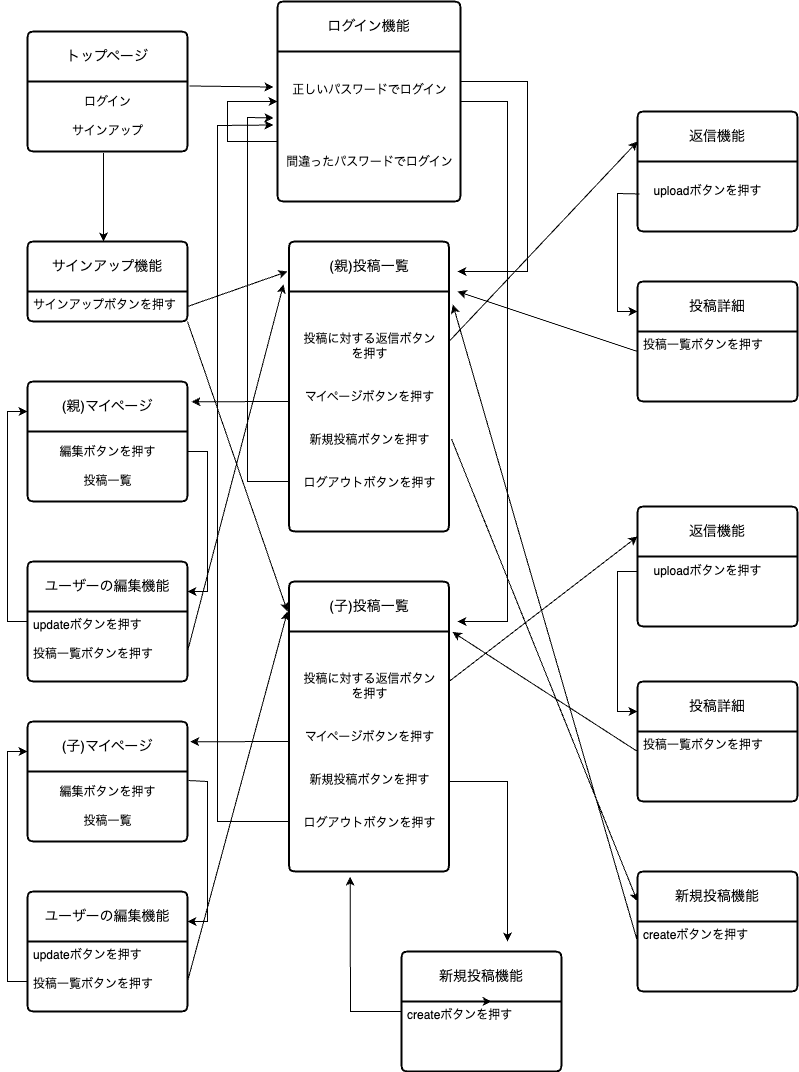

The diagram above was exported from draw.io. Its source (the exported page's mxGraphModel, read from the mxfile embedded in the PNG):
<mxGraphModel dx="1004" dy="617" grid="1" gridSize="10" guides="1" tooltips="1" connect="1" arrows="1" fold="1" page="1" pageScale="1" pageWidth="827" pageHeight="1169" math="0" shadow="0">
  <root>
    <mxCell id="0" />
    <mxCell id="1" parent="0" />
    <mxCell id="PRK9ZazOZxhSPjCaCZWU-2" value="トップページ" style="swimlane;childLayout=stackLayout;horizontal=1;startSize=50;horizontalStack=0;rounded=1;fontSize=14;fontStyle=0;strokeWidth=2;resizeParent=0;resizeLast=1;shadow=0;dashed=0;align=center;arcSize=4;whiteSpace=wrap;html=1;" vertex="1" parent="1">
      <mxGeometry x="40" y="50" width="160" height="120" as="geometry" />
    </mxCell>
    <mxCell id="PRK9ZazOZxhSPjCaCZWU-4" value="ログイン&lt;br&gt;&lt;br&gt;サインアップ" style="text;html=1;align=center;verticalAlign=middle;resizable=0;points=[];autosize=1;strokeColor=none;fillColor=none;" vertex="1" parent="PRK9ZazOZxhSPjCaCZWU-2">
      <mxGeometry y="50" width="160" height="70" as="geometry" />
    </mxCell>
    <mxCell id="PRK9ZazOZxhSPjCaCZWU-5" value="(親)投稿一覧" style="swimlane;childLayout=stackLayout;horizontal=1;startSize=50;horizontalStack=0;rounded=1;fontSize=14;fontStyle=0;strokeWidth=2;resizeParent=0;resizeLast=1;shadow=0;dashed=0;align=center;arcSize=4;whiteSpace=wrap;html=1;" vertex="1" parent="1">
      <mxGeometry x="301.5" y="260" width="160" height="290" as="geometry" />
    </mxCell>
    <mxCell id="PRK9ZazOZxhSPjCaCZWU-29" value="" style="endArrow=classic;html=1;rounded=0;entryX=-0.022;entryY=0.443;entryDx=0;entryDy=0;entryPerimeter=0;" edge="1" parent="PRK9ZazOZxhSPjCaCZWU-5" target="PRK9ZazOZxhSPjCaCZWU-11">
      <mxGeometry width="50" height="50" relative="1" as="geometry">
        <mxPoint y="240" as="sourcePoint" />
        <mxPoint x="-41.5" y="-30" as="targetPoint" />
        <Array as="points">
          <mxPoint x="-41.5" y="240" />
          <mxPoint x="-41.5" y="-124" />
        </Array>
      </mxGeometry>
    </mxCell>
    <mxCell id="PRK9ZazOZxhSPjCaCZWU-61" value="" style="endArrow=classic;html=1;rounded=0;entryX=1.025;entryY=0.169;entryDx=0;entryDy=0;entryPerimeter=0;" edge="1" parent="PRK9ZazOZxhSPjCaCZWU-5" target="PRK9ZazOZxhSPjCaCZWU-48">
      <mxGeometry width="50" height="50" relative="1" as="geometry">
        <mxPoint y="160" as="sourcePoint" />
        <mxPoint x="40" y="120" as="targetPoint" />
      </mxGeometry>
    </mxCell>
    <mxCell id="PRK9ZazOZxhSPjCaCZWU-20" value="投稿に対する返信ボタン&lt;br&gt;を押す&lt;br&gt;&lt;br&gt;&lt;br&gt;マイページボタンを押す&lt;br&gt;&lt;br&gt;&lt;br&gt;新規投稿ボタンを押す&lt;br&gt;&lt;br&gt;&lt;br&gt;ログアウトボタンを押す" style="text;html=1;align=center;verticalAlign=middle;resizable=0;points=[];autosize=1;strokeColor=none;fillColor=none;" vertex="1" parent="PRK9ZazOZxhSPjCaCZWU-5">
      <mxGeometry y="50" width="160" height="240" as="geometry" />
    </mxCell>
    <mxCell id="PRK9ZazOZxhSPjCaCZWU-7" value="サインアップ機能" style="swimlane;childLayout=stackLayout;horizontal=1;startSize=50;horizontalStack=0;rounded=1;fontSize=14;fontStyle=0;strokeWidth=2;resizeParent=0;resizeLast=1;shadow=0;dashed=0;align=center;arcSize=4;whiteSpace=wrap;html=1;" vertex="1" parent="1">
      <mxGeometry x="40" y="260" width="160" height="80" as="geometry" />
    </mxCell>
    <mxCell id="PRK9ZazOZxhSPjCaCZWU-8" value="サインアップボタンを押す" style="align=left;strokeColor=none;fillColor=none;spacingLeft=4;fontSize=12;verticalAlign=top;resizable=0;rotatable=0;part=1;html=1;" vertex="1" parent="PRK9ZazOZxhSPjCaCZWU-7">
      <mxGeometry y="50" width="160" height="30" as="geometry" />
    </mxCell>
    <mxCell id="PRK9ZazOZxhSPjCaCZWU-9" value="ログイン機能" style="swimlane;childLayout=stackLayout;horizontal=1;startSize=50;horizontalStack=0;rounded=1;fontSize=14;fontStyle=0;strokeWidth=2;resizeParent=0;resizeLast=1;shadow=0;dashed=0;align=center;arcSize=4;whiteSpace=wrap;html=1;" vertex="1" parent="1">
      <mxGeometry x="290" y="20" width="183" height="200" as="geometry" />
    </mxCell>
    <mxCell id="PRK9ZazOZxhSPjCaCZWU-11" value="正しいパスワードでログイン&lt;br&gt;&lt;br&gt;&lt;br&gt;&lt;br&gt;&lt;br&gt;間違ったパスワードでログイン" style="text;html=1;align=center;verticalAlign=middle;resizable=0;points=[];autosize=1;strokeColor=none;fillColor=none;" vertex="1" parent="PRK9ZazOZxhSPjCaCZWU-9">
      <mxGeometry y="50" width="183" height="150" as="geometry" />
    </mxCell>
    <mxCell id="PRK9ZazOZxhSPjCaCZWU-15" value="" style="endArrow=classic;html=1;rounded=0;exitX=0;exitY=0.6;exitDx=0;exitDy=0;exitPerimeter=0;entryX=0;entryY=0.5;entryDx=0;entryDy=0;" edge="1" parent="PRK9ZazOZxhSPjCaCZWU-9" source="PRK9ZazOZxhSPjCaCZWU-11" target="PRK9ZazOZxhSPjCaCZWU-9">
      <mxGeometry width="50" height="50" relative="1" as="geometry">
        <mxPoint x="60" y="200" as="sourcePoint" />
        <mxPoint x="-20" y="110" as="targetPoint" />
        <Array as="points">
          <mxPoint x="-50" y="140" />
          <mxPoint x="-50" y="100" />
        </Array>
      </mxGeometry>
    </mxCell>
    <mxCell id="PRK9ZazOZxhSPjCaCZWU-14" value="" style="endArrow=classic;html=1;rounded=0;entryX=-0.022;entryY=0.237;entryDx=0;entryDy=0;entryPerimeter=0;exitX=1.013;exitY=0.064;exitDx=0;exitDy=0;exitPerimeter=0;" edge="1" parent="1" source="PRK9ZazOZxhSPjCaCZWU-4" target="PRK9ZazOZxhSPjCaCZWU-11">
      <mxGeometry width="50" height="50" relative="1" as="geometry">
        <mxPoint x="205" y="113" as="sourcePoint" />
        <mxPoint x="250" y="40" as="targetPoint" />
        <Array as="points" />
      </mxGeometry>
    </mxCell>
    <mxCell id="PRK9ZazOZxhSPjCaCZWU-17" value="" style="endArrow=classic;html=1;rounded=0;exitX=0.475;exitY=1.021;exitDx=0;exitDy=0;exitPerimeter=0;" edge="1" parent="1" source="PRK9ZazOZxhSPjCaCZWU-4">
      <mxGeometry width="50" height="50" relative="1" as="geometry">
        <mxPoint x="350" y="200" as="sourcePoint" />
        <mxPoint x="116" y="260" as="targetPoint" />
      </mxGeometry>
    </mxCell>
    <mxCell id="PRK9ZazOZxhSPjCaCZWU-21" value="(子)投稿一覧" style="swimlane;childLayout=stackLayout;horizontal=1;startSize=50;horizontalStack=0;rounded=1;fontSize=14;fontStyle=0;strokeWidth=2;resizeParent=0;resizeLast=1;shadow=0;dashed=0;align=center;arcSize=4;whiteSpace=wrap;html=1;" vertex="1" parent="1">
      <mxGeometry x="301.5" y="600" width="160" height="290" as="geometry" />
    </mxCell>
    <mxCell id="PRK9ZazOZxhSPjCaCZWU-68" value="" style="endArrow=classic;html=1;rounded=0;entryX=1.017;entryY=0.169;entryDx=0;entryDy=0;entryPerimeter=0;" edge="1" parent="PRK9ZazOZxhSPjCaCZWU-21" target="PRK9ZazOZxhSPjCaCZWU-63">
      <mxGeometry width="50" height="50" relative="1" as="geometry">
        <mxPoint y="160" as="sourcePoint" />
        <mxPoint x="-91.5" y="160" as="targetPoint" />
      </mxGeometry>
    </mxCell>
    <mxCell id="PRK9ZazOZxhSPjCaCZWU-22" value="投稿に対する返信ボタン&lt;br&gt;を押す&lt;br&gt;&lt;br&gt;&lt;br&gt;マイページボタンを押す&lt;br&gt;&lt;br&gt;&lt;br&gt;新規投稿ボタンを押す&lt;br&gt;&lt;br&gt;&lt;br&gt;ログアウトボタンを押す" style="text;html=1;align=center;verticalAlign=middle;resizable=0;points=[];autosize=1;strokeColor=none;fillColor=none;" vertex="1" parent="PRK9ZazOZxhSPjCaCZWU-21">
      <mxGeometry y="50" width="160" height="240" as="geometry" />
    </mxCell>
    <mxCell id="PRK9ZazOZxhSPjCaCZWU-30" value="" style="endArrow=classic;html=1;rounded=0;entryX=-0.022;entryY=0.49;entryDx=0;entryDy=0;entryPerimeter=0;" edge="1" parent="PRK9ZazOZxhSPjCaCZWU-21" target="PRK9ZazOZxhSPjCaCZWU-11">
      <mxGeometry width="50" height="50" relative="1" as="geometry">
        <mxPoint y="240" as="sourcePoint" />
        <mxPoint x="-71.5" y="-430" as="targetPoint" />
        <Array as="points">
          <mxPoint x="-71.5" y="240" />
          <mxPoint x="-71.5" y="-456" />
        </Array>
      </mxGeometry>
    </mxCell>
    <mxCell id="PRK9ZazOZxhSPjCaCZWU-25" value="" style="endArrow=classic;html=1;rounded=0;" edge="1" parent="1">
      <mxGeometry width="50" height="50" relative="1" as="geometry">
        <mxPoint x="473" y="100" as="sourcePoint" />
        <mxPoint x="470" y="290" as="targetPoint" />
        <Array as="points">
          <mxPoint x="540" y="100" />
          <mxPoint x="540" y="290" />
        </Array>
      </mxGeometry>
    </mxCell>
    <mxCell id="PRK9ZazOZxhSPjCaCZWU-26" value="" style="endArrow=classic;html=1;rounded=0;" edge="1" parent="1">
      <mxGeometry width="50" height="50" relative="1" as="geometry">
        <mxPoint x="473" y="120" as="sourcePoint" />
        <mxPoint x="470" y="640" as="targetPoint" />
        <Array as="points">
          <mxPoint x="520" y="120" />
          <mxPoint x="520" y="640" />
        </Array>
      </mxGeometry>
    </mxCell>
    <mxCell id="PRK9ZazOZxhSPjCaCZWU-27" value="" style="endArrow=classic;html=1;rounded=0;" edge="1" parent="1">
      <mxGeometry width="50" height="50" relative="1" as="geometry">
        <mxPoint x="200" y="325" as="sourcePoint" />
        <mxPoint x="300" y="290" as="targetPoint" />
      </mxGeometry>
    </mxCell>
    <mxCell id="PRK9ZazOZxhSPjCaCZWU-28" value="" style="endArrow=classic;html=1;rounded=0;" edge="1" parent="1">
      <mxGeometry width="50" height="50" relative="1" as="geometry">
        <mxPoint x="200" y="340" as="sourcePoint" />
        <mxPoint x="300" y="630" as="targetPoint" />
      </mxGeometry>
    </mxCell>
    <mxCell id="PRK9ZazOZxhSPjCaCZWU-31" value="返信機能" style="swimlane;childLayout=stackLayout;horizontal=1;startSize=50;horizontalStack=0;rounded=1;fontSize=14;fontStyle=0;strokeWidth=2;resizeParent=0;resizeLast=1;shadow=0;dashed=0;align=center;arcSize=4;whiteSpace=wrap;html=1;" vertex="1" parent="1">
      <mxGeometry x="650" y="130" width="160" height="120" as="geometry" />
    </mxCell>
    <mxCell id="PRK9ZazOZxhSPjCaCZWU-33" value="投稿詳細" style="swimlane;childLayout=stackLayout;horizontal=1;startSize=50;horizontalStack=0;rounded=1;fontSize=14;fontStyle=0;strokeWidth=2;resizeParent=0;resizeLast=1;shadow=0;dashed=0;align=center;arcSize=4;whiteSpace=wrap;html=1;" vertex="1" parent="1">
      <mxGeometry x="650" y="300" width="160" height="120" as="geometry" />
    </mxCell>
    <mxCell id="PRK9ZazOZxhSPjCaCZWU-39" value="" style="endArrow=classic;html=1;rounded=0;" edge="1" parent="PRK9ZazOZxhSPjCaCZWU-33">
      <mxGeometry width="50" height="50" relative="1" as="geometry">
        <mxPoint y="70" as="sourcePoint" />
        <mxPoint x="-180" y="10" as="targetPoint" />
      </mxGeometry>
    </mxCell>
    <mxCell id="PRK9ZazOZxhSPjCaCZWU-34" value="投稿一覧ボタンを押す" style="align=left;strokeColor=none;fillColor=none;spacingLeft=4;fontSize=12;verticalAlign=top;resizable=0;rotatable=0;part=1;html=1;" vertex="1" parent="PRK9ZazOZxhSPjCaCZWU-33">
      <mxGeometry y="50" width="160" height="70" as="geometry" />
    </mxCell>
    <mxCell id="PRK9ZazOZxhSPjCaCZWU-35" value="uploadボタンを押す" style="text;html=1;align=center;verticalAlign=middle;resizable=0;points=[];autosize=1;strokeColor=none;fillColor=none;" vertex="1" parent="1">
      <mxGeometry x="655" y="195" width="130" height="30" as="geometry" />
    </mxCell>
    <mxCell id="PRK9ZazOZxhSPjCaCZWU-36" value="" style="endArrow=classic;html=1;rounded=0;entryX=0;entryY=0.25;entryDx=0;entryDy=0;" edge="1" parent="1" target="PRK9ZazOZxhSPjCaCZWU-31">
      <mxGeometry width="50" height="50" relative="1" as="geometry">
        <mxPoint x="461.5" y="360" as="sourcePoint" />
        <mxPoint x="511.5" y="310" as="targetPoint" />
      </mxGeometry>
    </mxCell>
    <mxCell id="PRK9ZazOZxhSPjCaCZWU-38" value="" style="endArrow=classic;html=1;rounded=0;entryX=0;entryY=0.25;entryDx=0;entryDy=0;exitX=-0.023;exitY=0.583;exitDx=0;exitDy=0;exitPerimeter=0;" edge="1" parent="1" source="PRK9ZazOZxhSPjCaCZWU-35" target="PRK9ZazOZxhSPjCaCZWU-33">
      <mxGeometry width="50" height="50" relative="1" as="geometry">
        <mxPoint x="640" y="215" as="sourcePoint" />
        <mxPoint x="690" y="165" as="targetPoint" />
        <Array as="points">
          <mxPoint x="630" y="212" />
          <mxPoint x="630" y="330" />
        </Array>
      </mxGeometry>
    </mxCell>
    <mxCell id="PRK9ZazOZxhSPjCaCZWU-40" value="返信機能" style="swimlane;childLayout=stackLayout;horizontal=1;startSize=50;horizontalStack=0;rounded=1;fontSize=14;fontStyle=0;strokeWidth=2;resizeParent=0;resizeLast=1;shadow=0;dashed=0;align=center;arcSize=4;whiteSpace=wrap;html=1;" vertex="1" parent="1">
      <mxGeometry x="650" y="525" width="160" height="120" as="geometry" />
    </mxCell>
    <mxCell id="PRK9ZazOZxhSPjCaCZWU-41" value="投稿詳細" style="swimlane;childLayout=stackLayout;horizontal=1;startSize=50;horizontalStack=0;rounded=1;fontSize=14;fontStyle=0;strokeWidth=2;resizeParent=0;resizeLast=1;shadow=0;dashed=0;align=center;arcSize=4;whiteSpace=wrap;html=1;" vertex="1" parent="1">
      <mxGeometry x="650" y="700" width="160" height="120" as="geometry" />
    </mxCell>
    <mxCell id="PRK9ZazOZxhSPjCaCZWU-42" value="" style="endArrow=classic;html=1;rounded=0;entryX=1.022;entryY=0.002;entryDx=0;entryDy=0;entryPerimeter=0;" edge="1" parent="PRK9ZazOZxhSPjCaCZWU-41" target="PRK9ZazOZxhSPjCaCZWU-22">
      <mxGeometry width="50" height="50" relative="1" as="geometry">
        <mxPoint y="70" as="sourcePoint" />
        <mxPoint x="-180" y="10" as="targetPoint" />
      </mxGeometry>
    </mxCell>
    <mxCell id="PRK9ZazOZxhSPjCaCZWU-43" value="投稿一覧ボタンを押す" style="align=left;strokeColor=none;fillColor=none;spacingLeft=4;fontSize=12;verticalAlign=top;resizable=0;rotatable=0;part=1;html=1;" vertex="1" parent="PRK9ZazOZxhSPjCaCZWU-41">
      <mxGeometry y="50" width="160" height="70" as="geometry" />
    </mxCell>
    <mxCell id="PRK9ZazOZxhSPjCaCZWU-45" value="uploadボタンを押す" style="text;html=1;align=center;verticalAlign=middle;resizable=0;points=[];autosize=1;strokeColor=none;fillColor=none;" vertex="1" parent="1">
      <mxGeometry x="655" y="575" width="130" height="30" as="geometry" />
    </mxCell>
    <mxCell id="PRK9ZazOZxhSPjCaCZWU-46" value="" style="endArrow=classic;html=1;rounded=0;entryX=0;entryY=0.25;entryDx=0;entryDy=0;" edge="1" parent="1" target="PRK9ZazOZxhSPjCaCZWU-41">
      <mxGeometry width="50" height="50" relative="1" as="geometry">
        <mxPoint x="650" y="590" as="sourcePoint" />
        <mxPoint x="700" y="540" as="targetPoint" />
        <Array as="points">
          <mxPoint x="630" y="590" />
          <mxPoint x="630" y="730" />
        </Array>
      </mxGeometry>
    </mxCell>
    <mxCell id="PRK9ZazOZxhSPjCaCZWU-47" value="" style="endArrow=classic;html=1;rounded=0;entryX=0;entryY=0.25;entryDx=0;entryDy=0;" edge="1" parent="1" target="PRK9ZazOZxhSPjCaCZWU-40">
      <mxGeometry width="50" height="50" relative="1" as="geometry">
        <mxPoint x="461.5" y="700" as="sourcePoint" />
        <mxPoint x="511.5" y="650" as="targetPoint" />
      </mxGeometry>
    </mxCell>
    <mxCell id="PRK9ZazOZxhSPjCaCZWU-48" value="(親)マイページ" style="swimlane;childLayout=stackLayout;horizontal=1;startSize=50;horizontalStack=0;rounded=1;fontSize=14;fontStyle=0;strokeWidth=2;resizeParent=0;resizeLast=1;shadow=0;dashed=0;align=center;arcSize=4;whiteSpace=wrap;html=1;" vertex="1" parent="1">
      <mxGeometry x="40" y="400" width="160" height="120" as="geometry" />
    </mxCell>
    <mxCell id="PRK9ZazOZxhSPjCaCZWU-50" value="編集ボタンを押す&lt;br&gt;&lt;br&gt;投稿一覧" style="text;html=1;align=center;verticalAlign=middle;resizable=0;points=[];autosize=1;strokeColor=none;fillColor=none;" vertex="1" parent="PRK9ZazOZxhSPjCaCZWU-48">
      <mxGeometry y="50" width="160" height="70" as="geometry" />
    </mxCell>
    <mxCell id="PRK9ZazOZxhSPjCaCZWU-51" value="ユーザーの編集機能" style="swimlane;childLayout=stackLayout;horizontal=1;startSize=50;horizontalStack=0;rounded=1;fontSize=14;fontStyle=0;strokeWidth=2;resizeParent=0;resizeLast=1;shadow=0;dashed=0;align=center;arcSize=4;whiteSpace=wrap;html=1;" vertex="1" parent="1">
      <mxGeometry x="40" y="580" width="160" height="120" as="geometry" />
    </mxCell>
    <mxCell id="PRK9ZazOZxhSPjCaCZWU-52" value="updateボタンを押す&lt;br&gt;&lt;br&gt;投稿一覧ボタンを押す" style="align=left;strokeColor=none;fillColor=none;spacingLeft=4;fontSize=12;verticalAlign=top;resizable=0;rotatable=0;part=1;html=1;" vertex="1" parent="PRK9ZazOZxhSPjCaCZWU-51">
      <mxGeometry y="50" width="160" height="70" as="geometry" />
    </mxCell>
    <mxCell id="PRK9ZazOZxhSPjCaCZWU-55" value="" style="endArrow=classic;html=1;rounded=0;entryX=0;entryY=0.25;entryDx=0;entryDy=0;" edge="1" parent="1" target="PRK9ZazOZxhSPjCaCZWU-48">
      <mxGeometry width="50" height="50" relative="1" as="geometry">
        <mxPoint x="40" y="640" as="sourcePoint" />
        <mxPoint x="90" y="595" as="targetPoint" />
        <Array as="points">
          <mxPoint x="20" y="640" />
          <mxPoint x="20" y="430" />
        </Array>
      </mxGeometry>
    </mxCell>
    <mxCell id="PRK9ZazOZxhSPjCaCZWU-59" value="" style="endArrow=classic;html=1;rounded=0;entryX=1;entryY=0.25;entryDx=0;entryDy=0;" edge="1" parent="1" target="PRK9ZazOZxhSPjCaCZWU-51">
      <mxGeometry width="50" height="50" relative="1" as="geometry">
        <mxPoint x="200" y="470" as="sourcePoint" />
        <mxPoint x="250" y="420" as="targetPoint" />
        <Array as="points">
          <mxPoint x="220" y="470" />
          <mxPoint x="220" y="610" />
        </Array>
      </mxGeometry>
    </mxCell>
    <mxCell id="PRK9ZazOZxhSPjCaCZWU-62" value="" style="endArrow=classic;html=1;rounded=0;entryX=-0.034;entryY=0.148;entryDx=0;entryDy=0;entryPerimeter=0;" edge="1" parent="1" target="PRK9ZazOZxhSPjCaCZWU-5">
      <mxGeometry width="50" height="50" relative="1" as="geometry">
        <mxPoint x="200" y="670" as="sourcePoint" />
        <mxPoint x="250" y="620" as="targetPoint" />
      </mxGeometry>
    </mxCell>
    <mxCell id="PRK9ZazOZxhSPjCaCZWU-63" value="(子)マイページ" style="swimlane;childLayout=stackLayout;horizontal=1;startSize=50;horizontalStack=0;rounded=1;fontSize=14;fontStyle=0;strokeWidth=2;resizeParent=0;resizeLast=1;shadow=0;dashed=0;align=center;arcSize=4;whiteSpace=wrap;html=1;" vertex="1" parent="1">
      <mxGeometry x="40" y="740" width="160" height="120" as="geometry" />
    </mxCell>
    <mxCell id="PRK9ZazOZxhSPjCaCZWU-64" value="編集ボタンを押す&lt;br&gt;&lt;br&gt;投稿一覧" style="text;html=1;align=center;verticalAlign=middle;resizable=0;points=[];autosize=1;strokeColor=none;fillColor=none;" vertex="1" parent="PRK9ZazOZxhSPjCaCZWU-63">
      <mxGeometry y="50" width="160" height="70" as="geometry" />
    </mxCell>
    <mxCell id="PRK9ZazOZxhSPjCaCZWU-65" value="ユーザーの編集機能" style="swimlane;childLayout=stackLayout;horizontal=1;startSize=50;horizontalStack=0;rounded=1;fontSize=14;fontStyle=0;strokeWidth=2;resizeParent=0;resizeLast=1;shadow=0;dashed=0;align=center;arcSize=4;whiteSpace=wrap;html=1;" vertex="1" parent="1">
      <mxGeometry x="40" y="910" width="160" height="120" as="geometry" />
    </mxCell>
    <mxCell id="PRK9ZazOZxhSPjCaCZWU-70" value="" style="endArrow=classic;html=1;rounded=0;entryX=0;entryY=0.25;entryDx=0;entryDy=0;" edge="1" parent="PRK9ZazOZxhSPjCaCZWU-65" target="PRK9ZazOZxhSPjCaCZWU-63">
      <mxGeometry width="50" height="50" relative="1" as="geometry">
        <mxPoint y="90" as="sourcePoint" />
        <mxPoint x="50" y="40" as="targetPoint" />
        <Array as="points">
          <mxPoint x="-20" y="90" />
          <mxPoint x="-20" y="-140" />
        </Array>
      </mxGeometry>
    </mxCell>
    <mxCell id="PRK9ZazOZxhSPjCaCZWU-66" value="updateボタンを押す&lt;br&gt;&lt;br&gt;投稿一覧ボタンを押す" style="align=left;strokeColor=none;fillColor=none;spacingLeft=4;fontSize=12;verticalAlign=top;resizable=0;rotatable=0;part=1;html=1;" vertex="1" parent="PRK9ZazOZxhSPjCaCZWU-65">
      <mxGeometry y="50" width="160" height="70" as="geometry" />
    </mxCell>
    <mxCell id="PRK9ZazOZxhSPjCaCZWU-69" value="" style="endArrow=classic;html=1;rounded=0;entryX=1;entryY=0.25;entryDx=0;entryDy=0;exitX=1.008;exitY=0.129;exitDx=0;exitDy=0;exitPerimeter=0;" edge="1" parent="1" source="PRK9ZazOZxhSPjCaCZWU-64" target="PRK9ZazOZxhSPjCaCZWU-65">
      <mxGeometry width="50" height="50" relative="1" as="geometry">
        <mxPoint x="240" y="800" as="sourcePoint" />
        <mxPoint x="250" y="760" as="targetPoint" />
        <Array as="points">
          <mxPoint x="220" y="800" />
          <mxPoint x="220" y="940" />
        </Array>
      </mxGeometry>
    </mxCell>
    <mxCell id="PRK9ZazOZxhSPjCaCZWU-72" value="" style="endArrow=classic;html=1;rounded=0;" edge="1" parent="1">
      <mxGeometry width="50" height="50" relative="1" as="geometry">
        <mxPoint x="200" y="1000" as="sourcePoint" />
        <mxPoint x="300" y="630" as="targetPoint" />
      </mxGeometry>
    </mxCell>
    <mxCell id="PRK9ZazOZxhSPjCaCZWU-73" value="新規投稿機能" style="swimlane;childLayout=stackLayout;horizontal=1;startSize=50;horizontalStack=0;rounded=1;fontSize=14;fontStyle=0;strokeWidth=2;resizeParent=0;resizeLast=1;shadow=0;dashed=0;align=center;arcSize=4;whiteSpace=wrap;html=1;" vertex="1" parent="1">
      <mxGeometry x="650" y="890" width="160" height="120" as="geometry" />
    </mxCell>
    <mxCell id="PRK9ZazOZxhSPjCaCZWU-76" value="" style="endArrow=classic;html=1;rounded=0;entryX=1.024;entryY=0.054;entryDx=0;entryDy=0;entryPerimeter=0;" edge="1" parent="PRK9ZazOZxhSPjCaCZWU-73" target="PRK9ZazOZxhSPjCaCZWU-20">
      <mxGeometry width="50" height="50" relative="1" as="geometry">
        <mxPoint y="70" as="sourcePoint" />
        <mxPoint x="-110" y="-300" as="targetPoint" />
      </mxGeometry>
    </mxCell>
    <mxCell id="PRK9ZazOZxhSPjCaCZWU-74" value="createボタンを押す" style="align=left;strokeColor=none;fillColor=none;spacingLeft=4;fontSize=12;verticalAlign=top;resizable=0;rotatable=0;part=1;html=1;" vertex="1" parent="PRK9ZazOZxhSPjCaCZWU-73">
      <mxGeometry y="50" width="160" height="70" as="geometry" />
    </mxCell>
    <mxCell id="PRK9ZazOZxhSPjCaCZWU-75" value="" style="endArrow=classic;html=1;rounded=0;entryX=0;entryY=0.25;entryDx=0;entryDy=0;exitX=1.016;exitY=0.615;exitDx=0;exitDy=0;exitPerimeter=0;" edge="1" parent="1" source="PRK9ZazOZxhSPjCaCZWU-20" target="PRK9ZazOZxhSPjCaCZWU-73">
      <mxGeometry width="50" height="50" relative="1" as="geometry">
        <mxPoint x="570" y="480" as="sourcePoint" />
        <mxPoint x="610" y="840" as="targetPoint" />
      </mxGeometry>
    </mxCell>
    <mxCell id="PRK9ZazOZxhSPjCaCZWU-77" value="新規投稿機能" style="swimlane;childLayout=stackLayout;horizontal=1;startSize=50;horizontalStack=0;rounded=1;fontSize=14;fontStyle=0;strokeWidth=2;resizeParent=0;resizeLast=1;shadow=0;dashed=0;align=center;arcSize=4;whiteSpace=wrap;html=1;" vertex="1" parent="1">
      <mxGeometry x="414" y="970" width="160" height="120" as="geometry" />
    </mxCell>
    <mxCell id="PRK9ZazOZxhSPjCaCZWU-84" value="" style="endArrow=classic;html=1;rounded=0;entryX=0.382;entryY=1.021;entryDx=0;entryDy=0;entryPerimeter=0;" edge="1" parent="PRK9ZazOZxhSPjCaCZWU-77" target="PRK9ZazOZxhSPjCaCZWU-22">
      <mxGeometry width="50" height="50" relative="1" as="geometry">
        <mxPoint y="60" as="sourcePoint" />
        <mxPoint x="50" y="10" as="targetPoint" />
        <Array as="points">
          <mxPoint x="-51" y="60" />
        </Array>
      </mxGeometry>
    </mxCell>
    <mxCell id="PRK9ZazOZxhSPjCaCZWU-79" value="createボタンを押す" style="align=left;strokeColor=none;fillColor=none;spacingLeft=4;fontSize=12;verticalAlign=top;resizable=0;rotatable=0;part=1;html=1;" vertex="1" parent="PRK9ZazOZxhSPjCaCZWU-77">
      <mxGeometry y="50" width="160" height="70" as="geometry" />
    </mxCell>
    <mxCell id="PRK9ZazOZxhSPjCaCZWU-80" style="edgeStyle=orthogonalEdgeStyle;rounded=0;orthogonalLoop=1;jettySize=auto;html=1;exitX=0.5;exitY=0;exitDx=0;exitDy=0;entryX=0.563;entryY=0.005;entryDx=0;entryDy=0;entryPerimeter=0;" edge="1" parent="PRK9ZazOZxhSPjCaCZWU-77" source="PRK9ZazOZxhSPjCaCZWU-79" target="PRK9ZazOZxhSPjCaCZWU-79">
      <mxGeometry relative="1" as="geometry" />
    </mxCell>
    <mxCell id="PRK9ZazOZxhSPjCaCZWU-81" value="" style="endArrow=classic;html=1;rounded=0;" edge="1" parent="1">
      <mxGeometry width="50" height="50" relative="1" as="geometry">
        <mxPoint x="461.5" y="800" as="sourcePoint" />
        <mxPoint x="520" y="960" as="targetPoint" />
        <Array as="points">
          <mxPoint x="520" y="800" />
        </Array>
      </mxGeometry>
    </mxCell>
  </root>
</mxGraphModel>